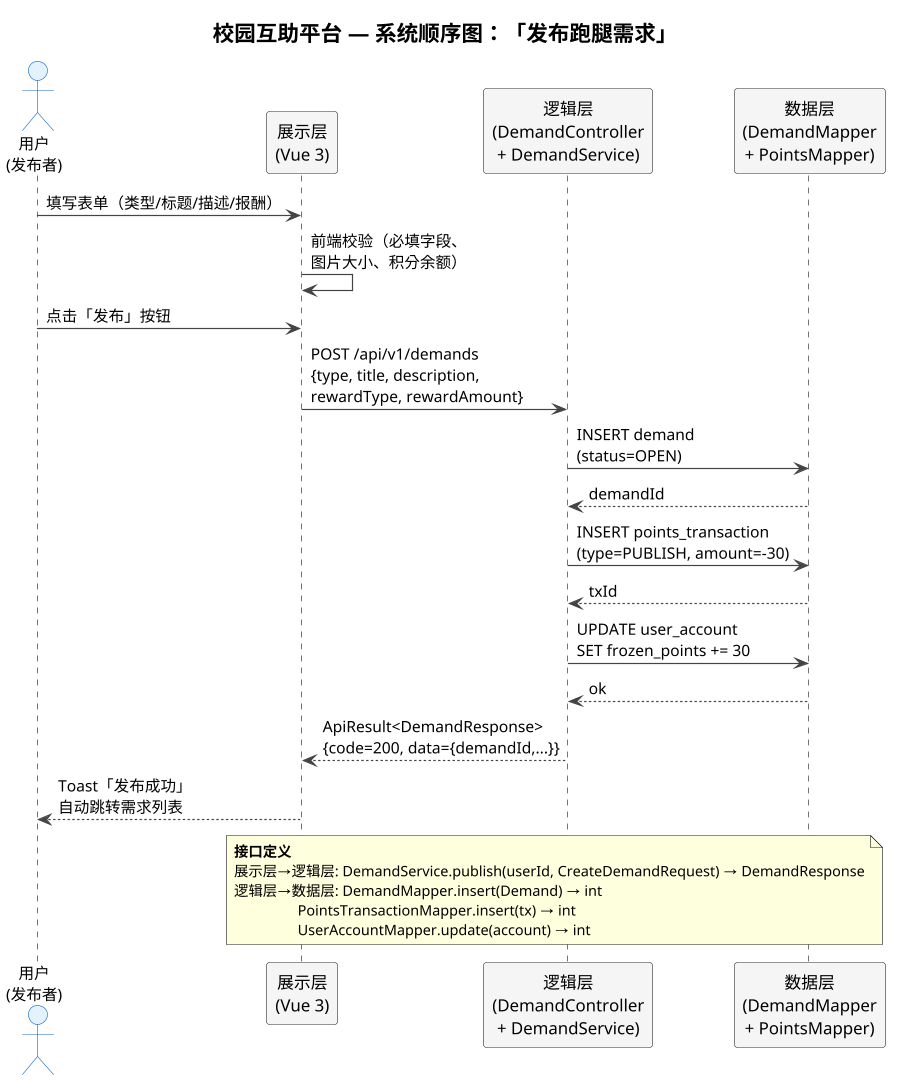

The diagram above was rendered by PlantUML. Its source (embedded in the PNG):
@startuml
skinparam backgroundColor white
skinparam defaultFontSize 13
skinparam sequenceFontSize 13
skinparam ArrowColor #444444
skinparam ActorBackgroundColor #E3F2FD
skinparam ActorBorderColor #1565C0
skinparam ParticipantBackgroundColor #F5F5F5
skinparam ParticipantBorderColor #333333
skinparam ParticipantFontSize 14
skinparam titleFontSize 18
skinparam noteFontSize 12
scale 1.2

title 校园互助平台 — 系统顺序图：「发布跑腿需求」

actor "用户\n(发布者)" as user

participant "展示层\n(Vue 3)" as ui
participant "逻辑层\n(DemandController\n+ DemandService)" as logic
participant "数据层\n(DemandMapper\n+ PointsMapper)" as data

user -> ui : 填写表单（类型/标题/描述/报酬）
ui -> ui : 前端校验（必填字段、\n图片大小、积分余额）

user -> ui : 点击「发布」按钮

ui -> logic : POST /api/v1/demands\n{type, title, description,\nrewardType, rewardAmount}

logic -> data : INSERT demand\n(status=OPEN)
data --> logic : demandId

logic -> data : INSERT points_transaction\n(type=PUBLISH, amount=-30)
data --> logic : txId

logic -> data : UPDATE user_account\nSET frozen_points += 30
data --> logic : ok

logic --> ui : ApiResult<DemandResponse>\n{code=200, data={demandId,...}}
ui --> user : Toast「发布成功」\n自动跳转需求列表

note over ui, data
  <b>接口定义</b>
  展示层→逻辑层: DemandService.publish(userId, CreateDemandRequest) → DemandResponse
  逻辑层→数据层: DemandMapper.insert(Demand) → int
                   PointsTransactionMapper.insert(tx) → int
                   UserAccountMapper.update(account) → int
end note

@enduml